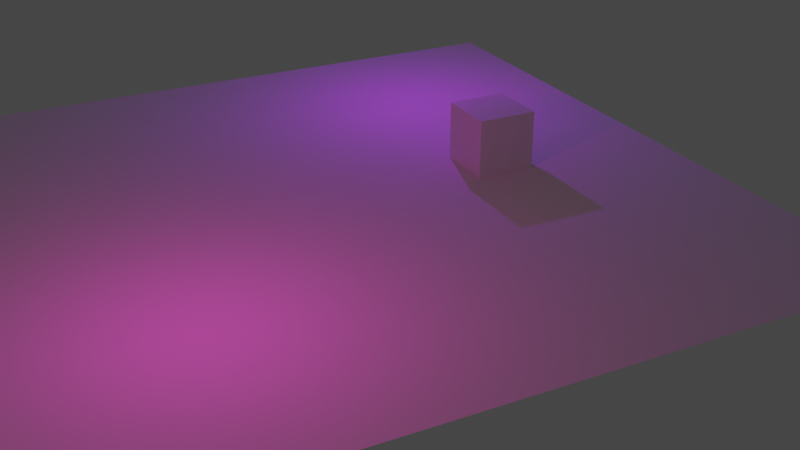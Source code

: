 # Source: animated_cube.blend  (saved by Blender 3.5.10; exported with 4.5.12 LTS)
import bpy
from mathutils import Matrix  # noqa: F401  (used for matrix-valued properties, if any)

bpy.ops.wm.read_factory_settings(use_empty=True)
scene = bpy.context.scene
scene.name = 'Scene'

# ---- collections
col_collection = bpy.data.collections.new('Collection'); scene.collection.children.link(col_collection)

# ---- materials (node trees are filled in below, after node groups)
mat_material = bpy.data.materials.new('Material')
mat_material.alpha_threshold = 0.0
mat_material.use_transparent_shadow = False
mat_material.roughness = 0.5
mat_material.line_color = (0.0, 0.0, 0.0, 1.0)

# ---- material node trees
mat_material.use_nodes = True; mat_material.node_tree.nodes.clear()
_N = mat_material.node_tree.nodes; _L = mat_material.node_tree.links
n0 = _N.new('ShaderNodeOutputMaterial'); n0.name = 'Material Output'; n0.location = (300, 300)
n1 = _N.new('ShaderNodeBsdfPrincipled'); n1.name = 'Principled BSDF'; n1.location = (10, 300)
n1.distribution = 'GGX'
n1.subsurface_method = 'RANDOM_WALK_SKIN'
n1.inputs[3].default_value = 1.45
n1.inputs[27].default_value = (0.0, 0.0, 0.0, 1.0)
n1.inputs[28].default_value = 1.0
_L.new(n1.outputs[0], n0.inputs[0])
n0.is_active_output = True

# ---- world
world_world = bpy.data.worlds.new('World'); scene.world = world_world
world_world.use_nodes = True; world_world.node_tree.nodes.clear()
_N = world_world.node_tree.nodes; _L = world_world.node_tree.links
n0 = _N.new('ShaderNodeOutputWorld'); n0.name = 'World Output'; n0.location = (300, 300)
n1 = _N.new('ShaderNodeBackground'); n1.name = 'Background'; n1.location = (10, 300)
n1.inputs[0].default_value = (0.05088, 0.05088, 0.05088, 1.0)
_L.new(n1.outputs[0], n0.inputs[0])
n0.is_active_output = True
world_world.color = (0.05088, 0.05088, 0.05088)
world_world.use_sun_shadow = False
world_world.sun_shadow_jitter_overblur = 0.0

# ---- cameras
cam_camera = bpy.data.cameras.new('Camera')
cam_camera.clip_end = 100.0
cam_camera.ortho_scale = 7.314

# ---- lights
light_light = bpy.data.lights.new('Light', 'POINT')
light_light.color = (0.6702, 0.01875, 0.389)
light_light.transmission_factor = 0.0
light_light.energy = 1000.0
light_light.shadow_soft_size = 0.1
light_light.shadow_maximum_resolution = 0.006
light_light.use_absolute_resolution = True
light_light_001 = bpy.data.lights.new('Light.001', 'POINT')
light_light_001.color = (0.3168, 0.008853, 0.7009)
light_light_001.transmission_factor = 0.0
light_light_001.energy = 1000.0
light_light_001.shadow_soft_size = 0.1
light_light_001.shadow_maximum_resolution = 0.006
light_light_001.use_absolute_resolution = True

# ---- meshes
me_cube = bpy.data.meshes.new('Cube')
me_cube.from_pydata([(1.0, 1.0, 1.0), (1.0, 1.0, -1.0), (1.0, -1.0, 1.0), (1.0, -1.0, -1.0), (-1.0, 1.0, 1.0), (-1.0, 1.0, -1.0), (-1.0, -1.0, 1.0), (-1.0, -1.0, -1.0)], [], [(0, 4, 6, 2), (3, 2, 6, 7), (7, 6, 4, 5), (5, 1, 3, 7), (1, 0, 2, 3), (5, 4, 0, 1)])
_uv = me_cube.uv_layers.new(name='UVMap')
_uv.uv.foreach_set('vector', [0.625, 0.5, 0.875, 0.5, 0.875, 0.75, 0.625, 0.75, 0.375, 0.75, 0.625, 0.75, 0.625, 1.0, 0.375, 1.0, 0.375, 0.0, 0.625, 0.0, 0.625, 0.25, 0.375, 0.25, 0.125, 0.5, 0.375, 0.5, 0.375, 0.75, 0.125, 0.75, 0.375, 0.5, 0.625, 0.5, 0.625, 0.75, 0.375, 0.75, 0.375, 0.25, 0.625, 0.25, 0.625, 0.5, 0.375, 0.5])
me_cube.materials.append(mat_material)
me_cube.use_mirror_vertex_groups = False
me_cube.update()
me_plane = bpy.data.meshes.new('Plane')
me_plane.from_pydata([(-1.0, -1.0, 0.0), (1.0, -1.0, 0.0), (-1.0, 1.0, 0.0), (1.0, 1.0, 0.0)], [], [(0, 1, 3, 2)])
_uv = me_plane.uv_layers.new(name='UVMap')
_uv.uv.foreach_set('vector', [0.0, 0.0, 1.0, 0.0, 1.0, 1.0, 0.0, 1.0])
me_plane.update()

# ---- objects
ob_cube = bpy.data.objects.new('Cube', me_cube)
ob_light = bpy.data.objects.new('Light', light_light)
ob_camera = bpy.data.objects.new('Camera', cam_camera)
ob_plane = bpy.data.objects.new('Plane', me_plane)
ob_light_001 = bpy.data.objects.new('Light.001', light_light_001)

# ---- transforms, parenting, visibility, modifiers, constraints
ob_cube.location = (5.892, 0.0, 1.0)
ob_cube.rotation_euler = (0.0, -0.0, 6.283)
ob_cube.scale = (1.005, 1.005, 1.005)
ob_cube.lock_rotations_4d = False
ob_cube.empty_display_type = 'ARROWS'
ob_cube.lineart.crease_threshold = 0.0
ob_light.location = (-6.226, -6.178, 5.904)
ob_light.rotation_euler = (0.6503, 0.05522, 1.866)
ob_light.lock_rotations_4d = False
ob_light.empty_display_type = 'ARROWS'
ob_light.color = (0.0, 0.0, 0.0, 0.0)
ob_light.lineart.crease_threshold = 0.0
ob_camera.location = (-12.5, -29.6, 14.91)
ob_camera.rotation_euler = (1.109, 4.011e-09, -0.4681)
ob_camera.lock_rotations_4d = False
ob_camera.empty_display_type = 'ARROWS'
ob_camera.color = (0.0, 0.0, 0.0, 0.0)
ob_camera.display_type = 'WIRE'
ob_camera.lineart.crease_threshold = 0.0
ob_plane.location = (0.0, 0.0, 0.0)
ob_plane.rotation_euler = (0.0, -0.0, 6.283)
ob_plane.scale = (12.12, 12.12, 12.12)
ob_light_001.location = (6.311, 6.199, 5.904)
ob_light_001.rotation_euler = (0.6503, 0.05522, 1.866)
ob_light_001.lock_rotations_4d = False
ob_light_001.empty_display_type = 'ARROWS'
ob_light_001.color = (0.0, 0.0, 0.0, 0.0)
ob_light_001.lineart.crease_threshold = 0.0

# ---- collection membership
col_collection.objects.link(ob_cube)
col_collection.objects.link(ob_light)
col_collection.objects.link(ob_camera)
col_collection.objects.link(ob_plane)
col_collection.objects.link(ob_light_001)

# ---- scene / render settings (as saved in the file)
scene.camera = ob_camera
scene.frame_start = 0; scene.frame_end = 150; scene.frame_set(102)
scene.render.engine = 'BLENDER_EEVEE_NEXT'
scene.render.fps = 25
scene.cycles.sampling_pattern = 'TABULATED_SOBOL'
scene.view_settings.view_transform = 'Filmic'
bpy.context.view_layer.update()

